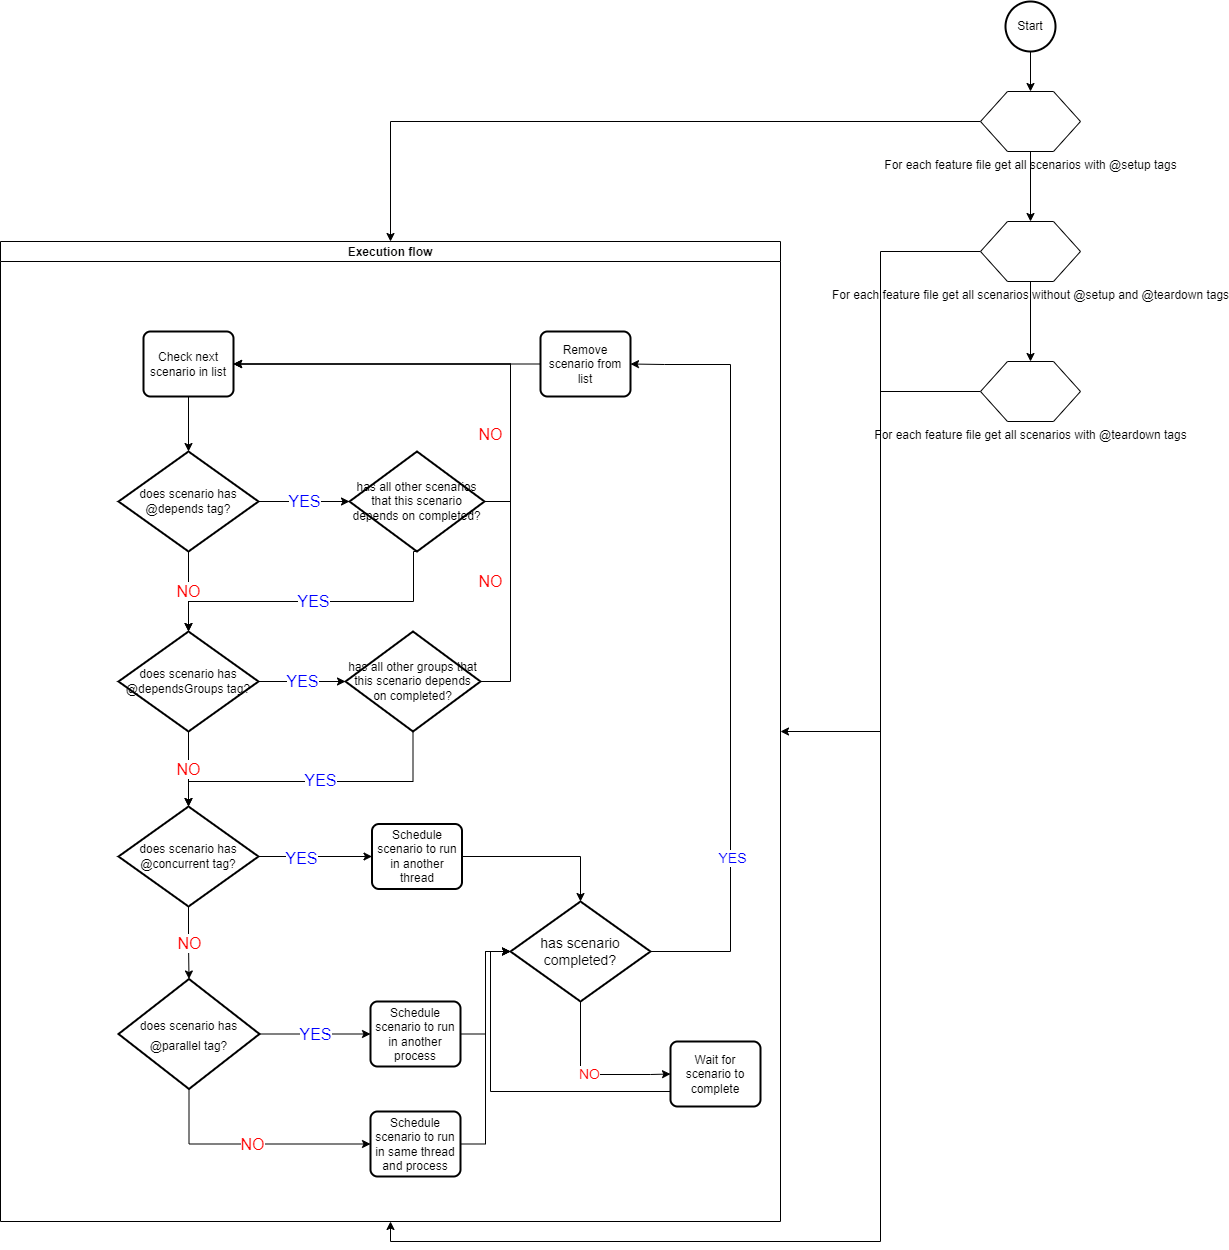

The diagram above was exported from draw.io. Its source (the exported page's mxGraphModel, read from the mxfile embedded in the PNG):
<mxGraphModel dx="3769" dy="2234" grid="1" gridSize="10" guides="1" tooltips="1" connect="1" arrows="1" fold="1" page="1" pageScale="1" pageWidth="827" pageHeight="1169" math="0" shadow="0">
  <root>
    <mxCell id="0" />
    <mxCell id="1" parent="0" />
    <mxCell id="DCfh-urNI4jopz-Y47r1-3" style="edgeStyle=orthogonalEdgeStyle;rounded=0;orthogonalLoop=1;jettySize=auto;html=1;exitX=0.5;exitY=1;exitDx=0;exitDy=0;exitPerimeter=0;" edge="1" parent="1" source="DCfh-urNI4jopz-Y47r1-1" target="DCfh-urNI4jopz-Y47r1-2">
      <mxGeometry relative="1" as="geometry" />
    </mxCell>
    <mxCell id="DCfh-urNI4jopz-Y47r1-1" value="Start" style="strokeWidth=2;html=1;shape=mxgraph.flowchart.start_2;whiteSpace=wrap;" vertex="1" parent="1">
      <mxGeometry x="445" y="-100" width="50" height="50" as="geometry" />
    </mxCell>
    <mxCell id="DCfh-urNI4jopz-Y47r1-58" style="edgeStyle=orthogonalEdgeStyle;rounded=0;orthogonalLoop=1;jettySize=auto;html=1;entryX=0.5;entryY=0;entryDx=0;entryDy=0;fontSize=14;" edge="1" parent="1" source="DCfh-urNI4jopz-Y47r1-2" target="DCfh-urNI4jopz-Y47r1-18">
      <mxGeometry relative="1" as="geometry" />
    </mxCell>
    <mxCell id="DCfh-urNI4jopz-Y47r1-64" style="edgeStyle=orthogonalEdgeStyle;rounded=0;orthogonalLoop=1;jettySize=auto;html=1;entryX=0.5;entryY=0;entryDx=0;entryDy=0;fontSize=14;fontColor=#FF0000;" edge="1" parent="1" source="DCfh-urNI4jopz-Y47r1-2" target="DCfh-urNI4jopz-Y47r1-61">
      <mxGeometry relative="1" as="geometry" />
    </mxCell>
    <mxCell id="DCfh-urNI4jopz-Y47r1-2" value="For each feature file get all scenarios with @setup tags" style="verticalLabelPosition=bottom;verticalAlign=top;html=1;shape=hexagon;perimeter=hexagonPerimeter2;arcSize=6;size=0.27;" vertex="1" parent="1">
      <mxGeometry x="420" y="-10" width="100" height="60" as="geometry" />
    </mxCell>
    <mxCell id="DCfh-urNI4jopz-Y47r1-18" value="Execution flow" style="swimlane;startSize=20;horizontal=1;containerType=tree;" vertex="1" parent="1">
      <mxGeometry x="-560" y="140" width="780" height="980" as="geometry">
        <mxRectangle x="-560" y="140" width="120" height="20" as="alternateBounds" />
      </mxGeometry>
    </mxCell>
    <mxCell id="DCfh-urNI4jopz-Y47r1-23" style="edgeStyle=orthogonalEdgeStyle;rounded=0;orthogonalLoop=1;jettySize=auto;html=1;entryX=0;entryY=0.5;entryDx=0;entryDy=0;" edge="1" parent="DCfh-urNI4jopz-Y47r1-18" source="DCfh-urNI4jopz-Y47r1-14" target="DCfh-urNI4jopz-Y47r1-22">
      <mxGeometry relative="1" as="geometry" />
    </mxCell>
    <mxCell id="DCfh-urNI4jopz-Y47r1-24" value="&lt;font color=&quot;#0000ff&quot;&gt;YES&lt;/font&gt;" style="edgeLabel;html=1;align=center;verticalAlign=middle;resizable=0;points=[];fontSize=16;" vertex="1" connectable="0" parent="DCfh-urNI4jopz-Y47r1-23">
      <mxGeometry x="-0.253" y="-1" relative="1" as="geometry">
        <mxPoint as="offset" />
      </mxGeometry>
    </mxCell>
    <mxCell id="DCfh-urNI4jopz-Y47r1-26" value="&lt;font style=&quot;font-size: 16px&quot; color=&quot;#ff0000&quot;&gt;NO&lt;/font&gt;" style="edgeStyle=orthogonalEdgeStyle;rounded=0;orthogonalLoop=1;jettySize=auto;html=1;exitX=0.5;exitY=1;exitDx=0;exitDy=0;exitPerimeter=0;entryX=0.5;entryY=0;entryDx=0;entryDy=0;entryPerimeter=0;fontSize=12;" edge="1" parent="DCfh-urNI4jopz-Y47r1-18" source="DCfh-urNI4jopz-Y47r1-14" target="DCfh-urNI4jopz-Y47r1-25">
      <mxGeometry relative="1" as="geometry" />
    </mxCell>
    <mxCell id="DCfh-urNI4jopz-Y47r1-14" value="does scenario has @concurrent tag?" style="strokeWidth=2;html=1;shape=mxgraph.flowchart.decision;whiteSpace=wrap;" vertex="1" parent="DCfh-urNI4jopz-Y47r1-18">
      <mxGeometry x="118" y="565" width="140" height="100" as="geometry" />
    </mxCell>
    <mxCell id="DCfh-urNI4jopz-Y47r1-47" style="edgeStyle=orthogonalEdgeStyle;rounded=0;orthogonalLoop=1;jettySize=auto;html=1;entryX=0.5;entryY=0;entryDx=0;entryDy=0;entryPerimeter=0;fontSize=14;" edge="1" parent="DCfh-urNI4jopz-Y47r1-18" source="DCfh-urNI4jopz-Y47r1-22" target="DCfh-urNI4jopz-Y47r1-46">
      <mxGeometry relative="1" as="geometry" />
    </mxCell>
    <mxCell id="DCfh-urNI4jopz-Y47r1-22" value="Schedule scenario to run in another thread" style="rounded=1;whiteSpace=wrap;html=1;absoluteArcSize=1;arcSize=14;strokeWidth=2;" vertex="1" parent="DCfh-urNI4jopz-Y47r1-18">
      <mxGeometry x="371.5" y="582.5" width="90" height="65" as="geometry" />
    </mxCell>
    <mxCell id="DCfh-urNI4jopz-Y47r1-29" value="&lt;font color=&quot;#0000ff&quot;&gt;YES&lt;/font&gt;" style="edgeStyle=orthogonalEdgeStyle;rounded=0;orthogonalLoop=1;jettySize=auto;html=1;exitX=1;exitY=0.5;exitDx=0;exitDy=0;exitPerimeter=0;fontSize=16;" edge="1" parent="DCfh-urNI4jopz-Y47r1-18" source="DCfh-urNI4jopz-Y47r1-25" target="DCfh-urNI4jopz-Y47r1-28">
      <mxGeometry relative="1" as="geometry" />
    </mxCell>
    <mxCell id="DCfh-urNI4jopz-Y47r1-31" value="&lt;font color=&quot;#ff0000&quot;&gt;NO&lt;/font&gt;" style="edgeStyle=orthogonalEdgeStyle;rounded=0;orthogonalLoop=1;jettySize=auto;html=1;entryX=0;entryY=0.5;entryDx=0;entryDy=0;fontSize=16;" edge="1" parent="DCfh-urNI4jopz-Y47r1-18" source="DCfh-urNI4jopz-Y47r1-25" target="DCfh-urNI4jopz-Y47r1-30">
      <mxGeometry relative="1" as="geometry">
        <Array as="points">
          <mxPoint x="189" y="903" />
        </Array>
      </mxGeometry>
    </mxCell>
    <mxCell id="DCfh-urNI4jopz-Y47r1-25" value="&lt;font style=&quot;font-size: 12px&quot;&gt;does scenario has @parallel tag?&lt;/font&gt;" style="strokeWidth=2;html=1;shape=mxgraph.flowchart.decision;whiteSpace=wrap;fontSize=16;" vertex="1" parent="DCfh-urNI4jopz-Y47r1-18">
      <mxGeometry x="118" y="737.5" width="141" height="110" as="geometry" />
    </mxCell>
    <mxCell id="DCfh-urNI4jopz-Y47r1-54" style="edgeStyle=orthogonalEdgeStyle;rounded=0;orthogonalLoop=1;jettySize=auto;html=1;fontSize=14;" edge="1" parent="DCfh-urNI4jopz-Y47r1-18" source="DCfh-urNI4jopz-Y47r1-28" target="DCfh-urNI4jopz-Y47r1-46">
      <mxGeometry relative="1" as="geometry" />
    </mxCell>
    <mxCell id="DCfh-urNI4jopz-Y47r1-28" value="Schedule scenario to run in another process" style="rounded=1;whiteSpace=wrap;html=1;absoluteArcSize=1;arcSize=14;strokeWidth=2;" vertex="1" parent="DCfh-urNI4jopz-Y47r1-18">
      <mxGeometry x="370" y="760" width="90" height="65" as="geometry" />
    </mxCell>
    <mxCell id="DCfh-urNI4jopz-Y47r1-56" style="edgeStyle=orthogonalEdgeStyle;rounded=0;orthogonalLoop=1;jettySize=auto;html=1;entryX=0;entryY=0.5;entryDx=0;entryDy=0;entryPerimeter=0;fontSize=14;" edge="1" parent="DCfh-urNI4jopz-Y47r1-18" source="DCfh-urNI4jopz-Y47r1-30" target="DCfh-urNI4jopz-Y47r1-46">
      <mxGeometry relative="1" as="geometry" />
    </mxCell>
    <mxCell id="DCfh-urNI4jopz-Y47r1-30" value="Schedule scenario to run in same thread and process" style="rounded=1;whiteSpace=wrap;html=1;absoluteArcSize=1;arcSize=14;strokeWidth=2;" vertex="1" parent="DCfh-urNI4jopz-Y47r1-18">
      <mxGeometry x="370" y="870" width="90" height="65" as="geometry" />
    </mxCell>
    <mxCell id="DCfh-urNI4jopz-Y47r1-36" value="&lt;font color=&quot;#0000ff&quot;&gt;YES&lt;/font&gt;" style="edgeStyle=orthogonalEdgeStyle;rounded=0;orthogonalLoop=1;jettySize=auto;html=1;entryX=0;entryY=0.5;entryDx=0;entryDy=0;entryPerimeter=0;fontSize=16;" edge="1" parent="DCfh-urNI4jopz-Y47r1-18" source="DCfh-urNI4jopz-Y47r1-32" target="DCfh-urNI4jopz-Y47r1-33">
      <mxGeometry relative="1" as="geometry" />
    </mxCell>
    <mxCell id="DCfh-urNI4jopz-Y47r1-39" value="&lt;font color=&quot;#ff0000&quot;&gt;NO&lt;/font&gt;" style="edgeStyle=orthogonalEdgeStyle;rounded=0;orthogonalLoop=1;jettySize=auto;html=1;exitX=0.5;exitY=1;exitDx=0;exitDy=0;exitPerimeter=0;entryX=0.5;entryY=0;entryDx=0;entryDy=0;entryPerimeter=0;fontSize=16;" edge="1" parent="DCfh-urNI4jopz-Y47r1-18" source="DCfh-urNI4jopz-Y47r1-32" target="DCfh-urNI4jopz-Y47r1-34">
      <mxGeometry relative="1" as="geometry" />
    </mxCell>
    <mxCell id="DCfh-urNI4jopz-Y47r1-32" value="does scenario has @depends tag?" style="strokeWidth=2;html=1;shape=mxgraph.flowchart.decision;whiteSpace=wrap;" vertex="1" parent="DCfh-urNI4jopz-Y47r1-18">
      <mxGeometry x="118" y="210" width="140" height="100" as="geometry" />
    </mxCell>
    <mxCell id="DCfh-urNI4jopz-Y47r1-38" value="&lt;font color=&quot;#0000ff&quot;&gt;YES&lt;/font&gt;" style="edgeStyle=orthogonalEdgeStyle;rounded=0;orthogonalLoop=1;jettySize=auto;html=1;exitX=0.5;exitY=1;exitDx=0;exitDy=0;exitPerimeter=0;entryX=0.5;entryY=0;entryDx=0;entryDy=0;entryPerimeter=0;fontSize=16;" edge="1" parent="DCfh-urNI4jopz-Y47r1-18" source="DCfh-urNI4jopz-Y47r1-33" target="DCfh-urNI4jopz-Y47r1-34">
      <mxGeometry relative="1" as="geometry">
        <Array as="points">
          <mxPoint x="413" y="360" />
          <mxPoint x="188" y="360" />
        </Array>
      </mxGeometry>
    </mxCell>
    <mxCell id="DCfh-urNI4jopz-Y47r1-41" value="&lt;font color=&quot;#ff0000&quot;&gt;NO&lt;/font&gt;" style="edgeStyle=orthogonalEdgeStyle;rounded=0;orthogonalLoop=1;jettySize=auto;html=1;exitX=1;exitY=0.5;exitDx=0;exitDy=0;exitPerimeter=0;fontSize=16;entryX=1;entryY=0.5;entryDx=0;entryDy=0;" edge="1" parent="DCfh-urNI4jopz-Y47r1-18" source="DCfh-urNI4jopz-Y47r1-33" target="DCfh-urNI4jopz-Y47r1-49">
      <mxGeometry x="-0.5799" y="20" relative="1" as="geometry">
        <Array as="points">
          <mxPoint x="510" y="260" />
          <mxPoint x="510" y="123" />
        </Array>
        <mxPoint as="offset" />
      </mxGeometry>
    </mxCell>
    <mxCell id="DCfh-urNI4jopz-Y47r1-33" value="has all other scenarios that this scenario depends on completed?" style="strokeWidth=2;html=1;shape=mxgraph.flowchart.decision;whiteSpace=wrap;" vertex="1" parent="DCfh-urNI4jopz-Y47r1-18">
      <mxGeometry x="349" y="210" width="135" height="100" as="geometry" />
    </mxCell>
    <mxCell id="DCfh-urNI4jopz-Y47r1-37" value="&lt;font color=&quot;#0000ff&quot;&gt;YES&lt;/font&gt;" style="edgeStyle=orthogonalEdgeStyle;rounded=0;orthogonalLoop=1;jettySize=auto;html=1;entryX=0;entryY=0.5;entryDx=0;entryDy=0;entryPerimeter=0;fontSize=16;" edge="1" parent="DCfh-urNI4jopz-Y47r1-18" source="DCfh-urNI4jopz-Y47r1-34" target="DCfh-urNI4jopz-Y47r1-35">
      <mxGeometry relative="1" as="geometry" />
    </mxCell>
    <mxCell id="DCfh-urNI4jopz-Y47r1-43" value="&lt;font color=&quot;#ff0000&quot;&gt;NO&lt;/font&gt;" style="edgeStyle=orthogonalEdgeStyle;rounded=0;orthogonalLoop=1;jettySize=auto;html=1;entryX=0.5;entryY=0;entryDx=0;entryDy=0;entryPerimeter=0;fontSize=16;" edge="1" parent="DCfh-urNI4jopz-Y47r1-18" source="DCfh-urNI4jopz-Y47r1-34" target="DCfh-urNI4jopz-Y47r1-14">
      <mxGeometry relative="1" as="geometry" />
    </mxCell>
    <mxCell id="DCfh-urNI4jopz-Y47r1-34" value="does scenario has @dependsGroups tag?" style="strokeWidth=2;html=1;shape=mxgraph.flowchart.decision;whiteSpace=wrap;" vertex="1" parent="DCfh-urNI4jopz-Y47r1-18">
      <mxGeometry x="118" y="390" width="140" height="100" as="geometry" />
    </mxCell>
    <mxCell id="DCfh-urNI4jopz-Y47r1-42" value="&lt;font color=&quot;#ff0000&quot;&gt;NO&lt;/font&gt;" style="edgeStyle=orthogonalEdgeStyle;rounded=0;orthogonalLoop=1;jettySize=auto;html=1;exitX=1;exitY=0.5;exitDx=0;exitDy=0;exitPerimeter=0;entryX=1;entryY=0.5;entryDx=0;entryDy=0;fontSize=16;" edge="1" parent="DCfh-urNI4jopz-Y47r1-18" source="DCfh-urNI4jopz-Y47r1-35" target="DCfh-urNI4jopz-Y47r1-49">
      <mxGeometry x="-0.5837" y="20" relative="1" as="geometry">
        <Array as="points">
          <mxPoint x="510" y="440" />
          <mxPoint x="510" y="123" />
        </Array>
        <mxPoint as="offset" />
      </mxGeometry>
    </mxCell>
    <mxCell id="DCfh-urNI4jopz-Y47r1-44" style="edgeStyle=orthogonalEdgeStyle;rounded=0;orthogonalLoop=1;jettySize=auto;html=1;entryX=0.5;entryY=0;entryDx=0;entryDy=0;entryPerimeter=0;fontSize=16;" edge="1" parent="DCfh-urNI4jopz-Y47r1-18" source="DCfh-urNI4jopz-Y47r1-35" target="DCfh-urNI4jopz-Y47r1-14">
      <mxGeometry relative="1" as="geometry">
        <Array as="points">
          <mxPoint x="413" y="540" />
          <mxPoint x="188" y="540" />
        </Array>
      </mxGeometry>
    </mxCell>
    <mxCell id="DCfh-urNI4jopz-Y47r1-45" value="&lt;font color=&quot;#0000ff&quot;&gt;YES&lt;/font&gt;" style="edgeLabel;html=1;align=center;verticalAlign=middle;resizable=0;points=[];fontSize=16;" vertex="1" connectable="0" parent="DCfh-urNI4jopz-Y47r1-44">
      <mxGeometry x="-0.0417" y="-2" relative="1" as="geometry">
        <mxPoint x="1" as="offset" />
      </mxGeometry>
    </mxCell>
    <mxCell id="DCfh-urNI4jopz-Y47r1-35" value="has all other groups that this scenario depends on completed?" style="strokeWidth=2;html=1;shape=mxgraph.flowchart.decision;whiteSpace=wrap;" vertex="1" parent="DCfh-urNI4jopz-Y47r1-18">
      <mxGeometry x="345" y="390" width="135" height="100" as="geometry" />
    </mxCell>
    <mxCell id="DCfh-urNI4jopz-Y47r1-50" style="edgeStyle=orthogonalEdgeStyle;rounded=0;orthogonalLoop=1;jettySize=auto;html=1;entryX=1;entryY=0.5;entryDx=0;entryDy=0;fontSize=14;" edge="1" parent="DCfh-urNI4jopz-Y47r1-18" source="DCfh-urNI4jopz-Y47r1-46" target="DCfh-urNI4jopz-Y47r1-59">
      <mxGeometry relative="1" as="geometry">
        <Array as="points">
          <mxPoint x="730" y="710" />
          <mxPoint x="730" y="123" />
          <mxPoint x="664" y="123" />
        </Array>
      </mxGeometry>
    </mxCell>
    <mxCell id="DCfh-urNI4jopz-Y47r1-51" value="&lt;font color=&quot;#0000ff&quot;&gt;YES&lt;/font&gt;" style="edgeLabel;html=1;align=center;verticalAlign=middle;resizable=0;points=[];fontSize=14;" vertex="1" connectable="0" parent="DCfh-urNI4jopz-Y47r1-50">
      <mxGeometry x="-0.5465" y="-1" relative="1" as="geometry">
        <mxPoint as="offset" />
      </mxGeometry>
    </mxCell>
    <mxCell id="DCfh-urNI4jopz-Y47r1-55" value="&lt;font color=&quot;#ff0000&quot;&gt;NO&lt;/font&gt;" style="edgeStyle=orthogonalEdgeStyle;rounded=0;orthogonalLoop=1;jettySize=auto;html=1;entryX=0;entryY=0.5;entryDx=0;entryDy=0;fontSize=14;" edge="1" parent="DCfh-urNI4jopz-Y47r1-18" source="DCfh-urNI4jopz-Y47r1-46" target="DCfh-urNI4jopz-Y47r1-53">
      <mxGeometry relative="1" as="geometry">
        <Array as="points">
          <mxPoint x="580" y="833" />
          <mxPoint x="650" y="833" />
        </Array>
      </mxGeometry>
    </mxCell>
    <mxCell id="DCfh-urNI4jopz-Y47r1-46" value="&lt;font style=&quot;font-size: 14px&quot;&gt;has scenario completed?&lt;/font&gt;" style="strokeWidth=2;html=1;shape=mxgraph.flowchart.decision;whiteSpace=wrap;" vertex="1" parent="DCfh-urNI4jopz-Y47r1-18">
      <mxGeometry x="510" y="660" width="140" height="100" as="geometry" />
    </mxCell>
    <mxCell id="DCfh-urNI4jopz-Y47r1-52" style="edgeStyle=orthogonalEdgeStyle;rounded=0;orthogonalLoop=1;jettySize=auto;html=1;entryX=0.5;entryY=0;entryDx=0;entryDy=0;entryPerimeter=0;fontSize=14;" edge="1" parent="DCfh-urNI4jopz-Y47r1-18" source="DCfh-urNI4jopz-Y47r1-49" target="DCfh-urNI4jopz-Y47r1-32">
      <mxGeometry relative="1" as="geometry" />
    </mxCell>
    <mxCell id="DCfh-urNI4jopz-Y47r1-49" value="Check next scenario in list" style="rounded=1;whiteSpace=wrap;html=1;absoluteArcSize=1;arcSize=14;strokeWidth=2;" vertex="1" parent="DCfh-urNI4jopz-Y47r1-18">
      <mxGeometry x="143" y="90" width="90" height="65" as="geometry" />
    </mxCell>
    <mxCell id="DCfh-urNI4jopz-Y47r1-57" style="edgeStyle=orthogonalEdgeStyle;rounded=0;orthogonalLoop=1;jettySize=auto;html=1;entryX=0;entryY=0.5;entryDx=0;entryDy=0;entryPerimeter=0;fontSize=14;" edge="1" parent="DCfh-urNI4jopz-Y47r1-18" source="DCfh-urNI4jopz-Y47r1-53" target="DCfh-urNI4jopz-Y47r1-46">
      <mxGeometry relative="1" as="geometry">
        <Array as="points">
          <mxPoint x="490" y="850" />
          <mxPoint x="490" y="710" />
        </Array>
      </mxGeometry>
    </mxCell>
    <mxCell id="DCfh-urNI4jopz-Y47r1-53" value="Wait for scenario to complete" style="rounded=1;whiteSpace=wrap;html=1;absoluteArcSize=1;arcSize=14;strokeWidth=2;" vertex="1" parent="DCfh-urNI4jopz-Y47r1-18">
      <mxGeometry x="670" y="800" width="90" height="65" as="geometry" />
    </mxCell>
    <mxCell id="DCfh-urNI4jopz-Y47r1-60" style="edgeStyle=orthogonalEdgeStyle;rounded=0;orthogonalLoop=1;jettySize=auto;html=1;entryX=1;entryY=0.5;entryDx=0;entryDy=0;fontSize=14;fontColor=#FF0000;" edge="1" parent="DCfh-urNI4jopz-Y47r1-18" source="DCfh-urNI4jopz-Y47r1-59" target="DCfh-urNI4jopz-Y47r1-49">
      <mxGeometry relative="1" as="geometry" />
    </mxCell>
    <mxCell id="DCfh-urNI4jopz-Y47r1-59" value="Remove scenario from list" style="rounded=1;whiteSpace=wrap;html=1;absoluteArcSize=1;arcSize=14;strokeWidth=2;" vertex="1" parent="DCfh-urNI4jopz-Y47r1-18">
      <mxGeometry x="540" y="90" width="90" height="65" as="geometry" />
    </mxCell>
    <mxCell id="DCfh-urNI4jopz-Y47r1-66" style="edgeStyle=orthogonalEdgeStyle;rounded=0;orthogonalLoop=1;jettySize=auto;html=1;entryX=0.5;entryY=0;entryDx=0;entryDy=0;fontSize=14;fontColor=#FF0000;" edge="1" parent="1" source="DCfh-urNI4jopz-Y47r1-61" target="DCfh-urNI4jopz-Y47r1-65">
      <mxGeometry relative="1" as="geometry" />
    </mxCell>
    <mxCell id="DCfh-urNI4jopz-Y47r1-67" style="edgeStyle=orthogonalEdgeStyle;rounded=0;orthogonalLoop=1;jettySize=auto;html=1;entryX=1;entryY=0.5;entryDx=0;entryDy=0;fontSize=14;fontColor=#FF0000;" edge="1" parent="1" source="DCfh-urNI4jopz-Y47r1-61" target="DCfh-urNI4jopz-Y47r1-18">
      <mxGeometry relative="1" as="geometry" />
    </mxCell>
    <mxCell id="DCfh-urNI4jopz-Y47r1-61" value="For each feature file get all scenarios without @setup and @teardown tags" style="verticalLabelPosition=bottom;verticalAlign=top;html=1;shape=hexagon;perimeter=hexagonPerimeter2;arcSize=6;size=0.27;" vertex="1" parent="1">
      <mxGeometry x="420" y="120" width="100" height="60" as="geometry" />
    </mxCell>
    <mxCell id="DCfh-urNI4jopz-Y47r1-68" style="edgeStyle=orthogonalEdgeStyle;rounded=0;orthogonalLoop=1;jettySize=auto;html=1;entryX=0.5;entryY=1;entryDx=0;entryDy=0;fontSize=14;fontColor=#FF0000;" edge="1" parent="1" source="DCfh-urNI4jopz-Y47r1-65" target="DCfh-urNI4jopz-Y47r1-18">
      <mxGeometry relative="1" as="geometry" />
    </mxCell>
    <mxCell id="DCfh-urNI4jopz-Y47r1-65" value="For each feature file get all scenarios with @teardown tags" style="verticalLabelPosition=bottom;verticalAlign=top;html=1;shape=hexagon;perimeter=hexagonPerimeter2;arcSize=6;size=0.27;" vertex="1" parent="1">
      <mxGeometry x="420" y="260" width="100" height="60" as="geometry" />
    </mxCell>
  </root>
</mxGraphModel>